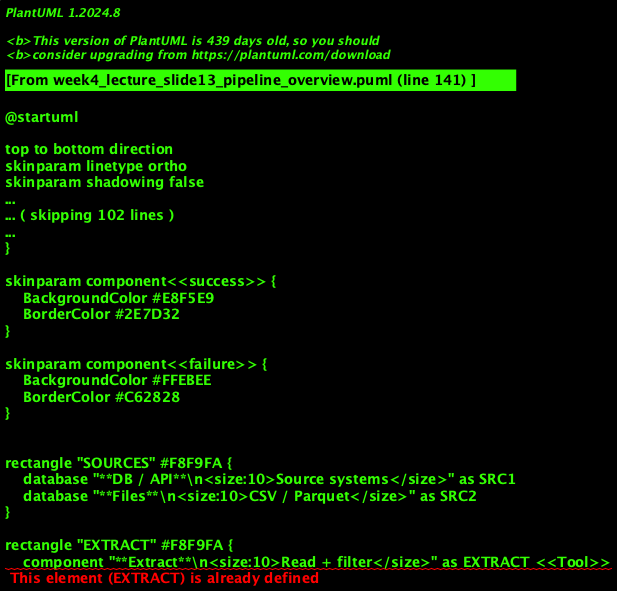

The diagram above was rendered by PlantUML. Its source (embedded in the PNG):
@startuml
'=================================================
' CANONICAL DIAGRAM TEMPLATE - DATA ENGINEERING
'=================================================

top to bottom direction
skinparam linetype ortho
skinparam shadowing false
skinparam roundcorner 8
skinparam handwritten false
skinparam nodesep 30
skinparam ranksep 40

'-------------------------
' FONT & GLOBAL STYLE
'-------------------------
skinparam defaultFontName "Segoe UI, Helvetica, sans-serif"
skinparam defaultFontSize 16
skinparam defaultFontColor #2C3E50

'-------------------------
' GENERIC BOX STYLE
'-------------------------
skinparam rectangle {
    BackgroundColor #F8F9FA
    BorderColor #90A4AE
    BorderThickness 2
    FontColor #263238
    FontSize 14
    FontStyle bold
    Padding 20
}

skinparam component {
    BackgroundColor #FFFFFF
    BorderColor #78909C
    BorderThickness 1.5
    FontSize 14
    Padding 12
}

skinparam database {
    BackgroundColor #ECEFF1
    BorderColor #546E7A
    BorderThickness 1.5
    FontSize 14
    FontColor #263238
}

skinparam arrow {
    Color #607D8B
    Thickness 1.5
    FontSize 11
    FontColor #546E7A
}

'-------------------------
' SEMANTIC STEREOTYPES
'-------------------------
skinparam component<<UI>> {
    BorderColor #8E24AA
    BackgroundColor #F3E5F5
    FontColor #4A148C
}

skinparam component<<Agent>> {
    BorderColor #0288D1
    BackgroundColor #E1F5FE
    FontColor #01579B
}

skinparam component<<Tool>> {
    BorderColor #2E7D32
    BackgroundColor #E8F5E9
    FontColor #1B5E20
}

skinparam component<<Config>> {
    BorderColor #F57C00
    BackgroundColor #FFF3E0
    FontColor #E65100
}

skinparam component<<Bad>> {
    BorderColor #C62828
    BackgroundColor #FFEBEE
    FontColor #B71C1C
}

skinparam component<<V1>> {
    BorderColor #F57C00
    BackgroundColor #FFF3E0
    FontColor #E65100
}

skinparam component<<V2>> {
    BorderColor #2E7D32
    BackgroundColor #E8F5E9
    FontColor #1B5E20
}

skinparam component<<up>> {
    BackgroundColor #E8F5E9
    BorderColor #2E7D32
}

skinparam component<<down>> {
    BackgroundColor #FFEBEE
    BorderColor #C62828
}

skinparam database<<up>> {
    BackgroundColor #E8F5E9
    BorderColor #2E7D32
}

skinparam database<<down>> {
    BackgroundColor #FFEBEE
    BorderColor #C62828
}

skinparam component<<success>> {
    BackgroundColor #E8F5E9
    BorderColor #2E7D32
}

skinparam component<<failure>> {
    BackgroundColor #FFEBEE
    BorderColor #C62828
}

'=================================================

' ETL PIPELINE OVERVIEW
rectangle "SOURCES" #F8F9FA {
    database "**DB / API**\n<size:10>Source systems</size>" as SRC1
    database "**Files**\n<size:10>CSV / Parquet</size>" as SRC2
}

rectangle "EXTRACT" #F8F9FA {
    component "**Extract**\n<size:10>Read + filter</size>" as EXTRACT <<Tool>>
}

rectangle "STAGING" #F8F9FA {
    database "**Staging**\n<size:10>Raw / schema-on-read</size>" as STAGING
}

rectangle "TRANSFORM" #F8F9FA {
    component "**Transform**\n<size:10>Dedup / cast / validate</size>" as TRANSFORM <<Tool>>
}

rectangle "LOAD" #F8F9FA {
    component "**Load**\n<size:10>MERGE / upsert</size>" as LOAD <<Agent>>
}

rectangle "TARGET" #F8F9FA {
    database "**Target**\n<size:10>DWH / lake</size>" as TARGET
}

SRC1 --> EXTRACT
SRC2 --> EXTRACT
EXTRACT --> STAGING
STAGING --> TRANSFORM
TRANSFORM --> LOAD
LOAD --> TARGET

note bottom of STAGING : **Staging:** Validate before target. DLQ for bad rows.
note bottom of LOAD : **Idempotent:** MERGE / ON CONFLICT. No duplicates on rerun.

@enduml